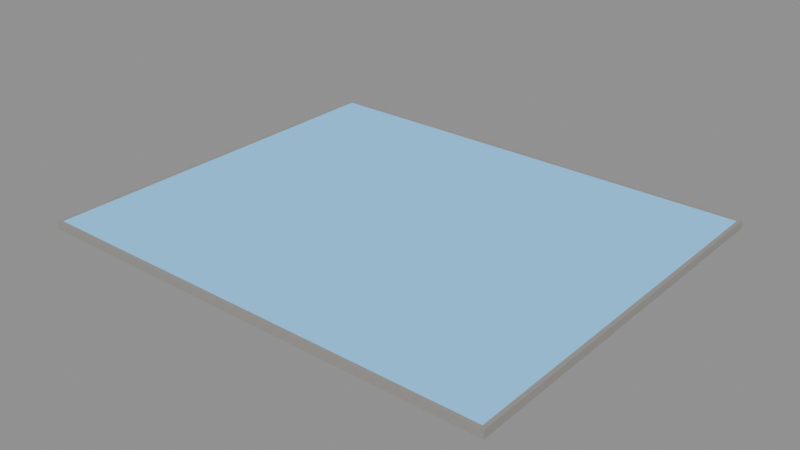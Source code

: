 # Source: floor_v1.blend  (saved by Blender 5.1.30; exported with 4.5.12 LTS)
import bpy
from mathutils import Matrix  # noqa: F401  (used for matrix-valued properties, if any)

bpy.ops.wm.read_factory_settings(use_empty=True)
scene = bpy.context.scene
scene.name = 'Scene'

# ---- collections
col_floor = bpy.data.collections.new('Floor'); scene.collection.children.link(col_floor)

# ---- materials (node trees are filled in below, after node groups)
mat_floor_rubber = bpy.data.materials.new('Floor_Rubber')
mat_concrete_edge_mat = bpy.data.materials.new('Concrete_Edge_Mat')

# ---- material node trees
mat_floor_rubber.use_nodes = True; mat_floor_rubber.node_tree.nodes.clear()
_N = mat_floor_rubber.node_tree.nodes; _L = mat_floor_rubber.node_tree.links
n0 = _N.new('ShaderNodeOutputMaterial'); n0.name = 'Material Output'; n0.location = (400, 0)
n1 = _N.new('ShaderNodeBsdfPrincipled'); n1.name = 'Principled BSDF'; n1.location = (0, 0)
n1.inputs[0].default_value = (0.1373, 0.3922, 0.6667, 1.0)
n1.inputs[2].default_value = 0.85
n1.inputs[27].default_value = (0.1373, 0.3922, 0.6667, 1.0)
n1.inputs[28].default_value = 0.8
_L.new(n1.outputs[0], n0.inputs[0])
n0.is_active_output = True
mat_concrete_edge_mat.use_nodes = True; mat_concrete_edge_mat.node_tree.nodes.clear()
_N = mat_concrete_edge_mat.node_tree.nodes; _L = mat_concrete_edge_mat.node_tree.links
n0 = _N.new('ShaderNodeOutputMaterial'); n0.name = 'Material Output'; n0.location = (0, 0)
n1 = _N.new('ShaderNodeBsdfPrincipled'); n1.name = 'Principled BSDF'; n1.location = (0, 0)
n1.inputs[2].default_value = 0.93
n2 = _N.new('ShaderNodeTexNoise'); n2.name = 'Noise Texture'; n2.location = (0, 0)
n2.width = 145
n2.inputs[2].default_value = 45.0
n3 = _N.new('ShaderNodeValToRGB'); n3.name = 'Color Ramp'; n3.location = (0, 0)
while len(n3.color_ramp.elements) > 1: n3.color_ramp.elements.remove(n3.color_ramp.elements[-1])
n3.color_ramp.elements[0].position = 0.0; n3.color_ramp.elements[0].color = (0.2542, 0.2423, 0.2232, 1.0)
_e = n3.color_ramp.elements.new(1.0); _e.color = (0.3763, 0.3613, 0.3372, 1.0)
n4 = _N.new('ShaderNodeTexNoise'); n4.name = 'Noise Texture.001'; n4.location = (0, 0)
n4.width = 145
n4.inputs[2].default_value = 180.0
n5 = _N.new('ShaderNodeBump'); n5.name = 'Bump'; n5.location = (0, 0)
n5.inputs[0].default_value = 0.25
_L.new(n1.outputs[0], n0.inputs[0])
_L.new(n2.outputs[0], n3.inputs[0])
_L.new(n3.outputs[0], n1.inputs[0])
_L.new(n4.outputs[0], n5.inputs[3])
_L.new(n5.outputs[0], n1.inputs[5])
n0.is_active_output = True

# ---- meshes
me_cube = bpy.data.meshes.new('Cube')
me_cube.from_pydata([(0.008333, 0.01, 0.0), (0.008333, 0.01, 1.0), (0.008333, 1.01, 0.0), (0.008333, 1.01, 1.0), (1.008, 0.01, 0.0), (1.008, 0.01, 1.0), (1.008, 1.01, 0.0), (1.008, 1.01, 1.0)], [], [(0, 1, 3, 2), (2, 3, 7, 6), (6, 7, 5, 4), (4, 5, 1, 0), (2, 6, 4, 0), (7, 3, 1, 5)])
_uv = me_cube.uv_layers.new(name='UVMap')
_uv.uv.foreach_set('vector', [0.375, 0.0, 0.625, 0.0, 0.625, 0.25, 0.375, 0.25, 0.375, 0.25, 0.625, 0.25, 0.625, 0.5, 0.375, 0.5, 0.375, 0.5, 0.625, 0.5, 0.625, 0.75, 0.375, 0.75, 0.375, 0.75, 0.625, 0.75, 0.625, 1.0, 0.375, 1.0, 0.125, 0.5, 0.375, 0.5, 0.375, 0.75, 0.125, 0.75, 0.625, 0.5, 0.875, 0.5, 0.875, 0.75, 0.625, 0.75])
me_cube.materials.append(mat_floor_rubber)
me_cube.update()
me_cube_001 = bpy.data.meshes.new('Cube.001')
me_cube_001.from_pydata([(0.0, 101.0, -2.98e-08), (0.0, 101.0, 1.0), (0.0, 102.0, -2.98e-08), (0.0, 102.0, 1.0), (1.0, 101.0, -2.98e-08), (1.0, 101.0, 1.0), (1.0, 102.0, -2.98e-08), (1.0, 102.0, 1.0)], [], [(0, 1, 3, 2), (2, 3, 7, 6), (6, 7, 5, 4), (4, 5, 1, 0), (2, 6, 4, 0), (7, 3, 1, 5)])
_uv = me_cube_001.uv_layers.new(name='UVMap')
_uv.uv.foreach_set('vector', [0.375, 0.0, 0.625, 0.0, 0.625, 0.25, 0.375, 0.25, 0.375, 0.25, 0.625, 0.25, 0.625, 0.5, 0.375, 0.5, 0.375, 0.5, 0.625, 0.5, 0.625, 0.75, 0.375, 0.75, 0.375, 0.75, 0.625, 0.75, 0.625, 1.0, 0.375, 1.0, 0.125, 0.5, 0.375, 0.5, 0.375, 0.75, 0.125, 0.75, 0.625, 0.5, 0.875, 0.5, 0.875, 0.75, 0.625, 0.75])
me_cube_001.materials.append(mat_concrete_edge_mat)
me_cube_001.update()
me_cube_002 = bpy.data.meshes.new('Cube.002')
me_cube_002.from_pydata([(0.0, -2.98e-08, -2.98e-08), (0.0, -2.98e-08, 1.0), (0.0, 1.0, -2.98e-08), (0.0, 1.0, 1.0), (1.0, -2.98e-08, -2.98e-08), (1.0, -2.98e-08, 1.0), (1.0, 1.0, -2.98e-08), (1.0, 1.0, 1.0)], [], [(0, 1, 3, 2), (2, 3, 7, 6), (6, 7, 5, 4), (4, 5, 1, 0), (2, 6, 4, 0), (7, 3, 1, 5)])
_uv = me_cube_002.uv_layers.new(name='UVMap')
_uv.uv.foreach_set('vector', [0.375, 0.0, 0.625, 0.0, 0.625, 0.25, 0.375, 0.25, 0.375, 0.25, 0.625, 0.25, 0.625, 0.5, 0.375, 0.5, 0.375, 0.5, 0.625, 0.5, 0.625, 0.75, 0.375, 0.75, 0.375, 0.75, 0.625, 0.75, 0.625, 1.0, 0.375, 1.0, 0.125, 0.5, 0.375, 0.5, 0.375, 0.75, 0.125, 0.75, 0.625, 0.5, 0.875, 0.5, 0.875, 0.75, 0.625, 0.75])
me_cube_002.materials.append(mat_concrete_edge_mat)
me_cube_002.update()
me_cube_003 = bpy.data.meshes.new('Cube.003')
me_cube_003.from_pydata([(121.0, 0.01, 0.0), (121.0, 0.01, 1.0), (121.0, 1.01, 0.0), (121.0, 1.01, 1.0), (122.0, 0.01, 0.0), (122.0, 0.01, 1.0), (122.0, 1.01, 0.0), (122.0, 1.01, 1.0)], [], [(0, 1, 3, 2), (2, 3, 7, 6), (6, 7, 5, 4), (4, 5, 1, 0), (2, 6, 4, 0), (7, 3, 1, 5)])
_uv = me_cube_003.uv_layers.new(name='UVMap')
_uv.uv.foreach_set('vector', [0.375, 0.0, 0.625, 0.0, 0.625, 0.25, 0.375, 0.25, 0.375, 0.25, 0.625, 0.25, 0.625, 0.5, 0.375, 0.5, 0.375, 0.5, 0.625, 0.5, 0.625, 0.75, 0.375, 0.75, 0.375, 0.75, 0.625, 0.75, 0.625, 1.0, 0.375, 1.0, 0.125, 0.5, 0.375, 0.5, 0.375, 0.75, 0.125, 0.75, 0.625, 0.5, 0.875, 0.5, 0.875, 0.75, 0.625, 0.75])
me_cube_003.materials.append(mat_concrete_edge_mat)
me_cube_003.update()
me_cube_004 = bpy.data.meshes.new('Cube.004')
me_cube_004.from_pydata([(0.0, 0.01, 0.0), (0.0, 0.01, 1.0), (0.0, 1.01, 0.0), (0.0, 1.01, 1.0), (1.0, 0.01, 0.0), (1.0, 0.01, 1.0), (1.0, 1.01, 0.0), (1.0, 1.01, 1.0)], [], [(0, 1, 3, 2), (2, 3, 7, 6), (6, 7, 5, 4), (4, 5, 1, 0), (2, 6, 4, 0), (7, 3, 1, 5)])
_uv = me_cube_004.uv_layers.new(name='UVMap')
_uv.uv.foreach_set('vector', [0.375, 0.0, 0.625, 0.0, 0.625, 0.25, 0.375, 0.25, 0.375, 0.25, 0.625, 0.25, 0.625, 0.5, 0.375, 0.5, 0.375, 0.5, 0.625, 0.5, 0.625, 0.75, 0.375, 0.75, 0.375, 0.75, 0.625, 0.75, 0.625, 1.0, 0.375, 1.0, 0.125, 0.5, 0.375, 0.5, 0.375, 0.75, 0.125, 0.75, 0.625, 0.5, 0.875, 0.5, 0.875, 0.75, 0.625, 0.75])
me_cube_004.materials.append(mat_concrete_edge_mat)
me_cube_004.update()

# ---- objects
ob_floor_main = bpy.data.objects.new('Floor_Main', me_cube)
ob_concrete_n = bpy.data.objects.new('Concrete_N', me_cube_001)
ob_concrete_s = bpy.data.objects.new('Concrete_S', me_cube_002)
ob_concrete_e = bpy.data.objects.new('Concrete_E', me_cube_003)
ob_concrete_w = bpy.data.objects.new('Concrete_W', me_cube_004)

# ---- transforms, parenting, visibility, modifiers, constraints
ob_floor_main.location = (0.0, 0.0, 0.0)
ob_floor_main.scale = (6.0, 5.0, 0.1)
ob_concrete_n.location = (0.0, 0.0, 0.0)
ob_concrete_n.scale = (6.1, 0.05, 0.1)
ob_concrete_s.location = (0.0, 0.0, 0.0)
ob_concrete_s.scale = (6.1, 0.05, 0.1)
ob_concrete_e.location = (0.0, 0.0, 0.0)
ob_concrete_e.scale = (0.05, 5.0, 0.1)
ob_concrete_w.location = (0.0, 0.0, 0.0)
ob_concrete_w.scale = (0.05, 5.0, 0.1)

# ---- collection membership
col_floor.objects.link(ob_floor_main)
col_floor.objects.link(ob_concrete_n)
col_floor.objects.link(ob_concrete_s)
col_floor.objects.link(ob_concrete_e)
col_floor.objects.link(ob_concrete_w)

# ---- scene / render settings (as saved in the file)
scene.frame_start = 1; scene.frame_end = 250; scene.frame_set(1)
scene.render.engine = 'BLENDER_EEVEE_NEXT'
scene.render.bake_bias = 0.0
scene.render.bake_samples = 0
scene.cycles.sampling_pattern = 'TABULATED_SOBOL'
scene.eevee.use_volume_custom_range = False
bpy.context.view_layer.update()

# ---- added for rendering (the .blend has no active camera and no usable light): camera, sun + grey world if the file has none
cam_auto = bpy.data.cameras.new('AutoCamera')
cam_auto.lens = 50.0
cam_auto.sensor_width = 36.0
cam_auto.clip_end = 1000.0
ob_auto_camera = bpy.data.objects.new('AutoCamera', cam_auto)
scene.collection.objects.link(ob_auto_camera)
ob_auto_camera.location = (10.4071, -6.27856, 5.93571)
ob_auto_camera.rotation_euler = (1.09748, -7.21219e-08, 0.694738)
scene.camera = ob_auto_camera
light_auto_sun = bpy.data.lights.new('AutoSun', 'SUN')
light_auto_sun.energy = 3.0
light_auto_sun.angle = 0.0523599
ob_auto_sun = bpy.data.objects.new('AutoSun', light_auto_sun)
scene.collection.objects.link(ob_auto_sun)
ob_auto_sun.rotation_euler = (0.872665, 0.174533, 0.523599)
if scene.world is None:
    world_auto = bpy.data.worlds.new('AutoWorld')
    world_auto.color = (0.3, 0.3, 0.3)
    scene.world = world_auto
bpy.context.view_layer.update()
